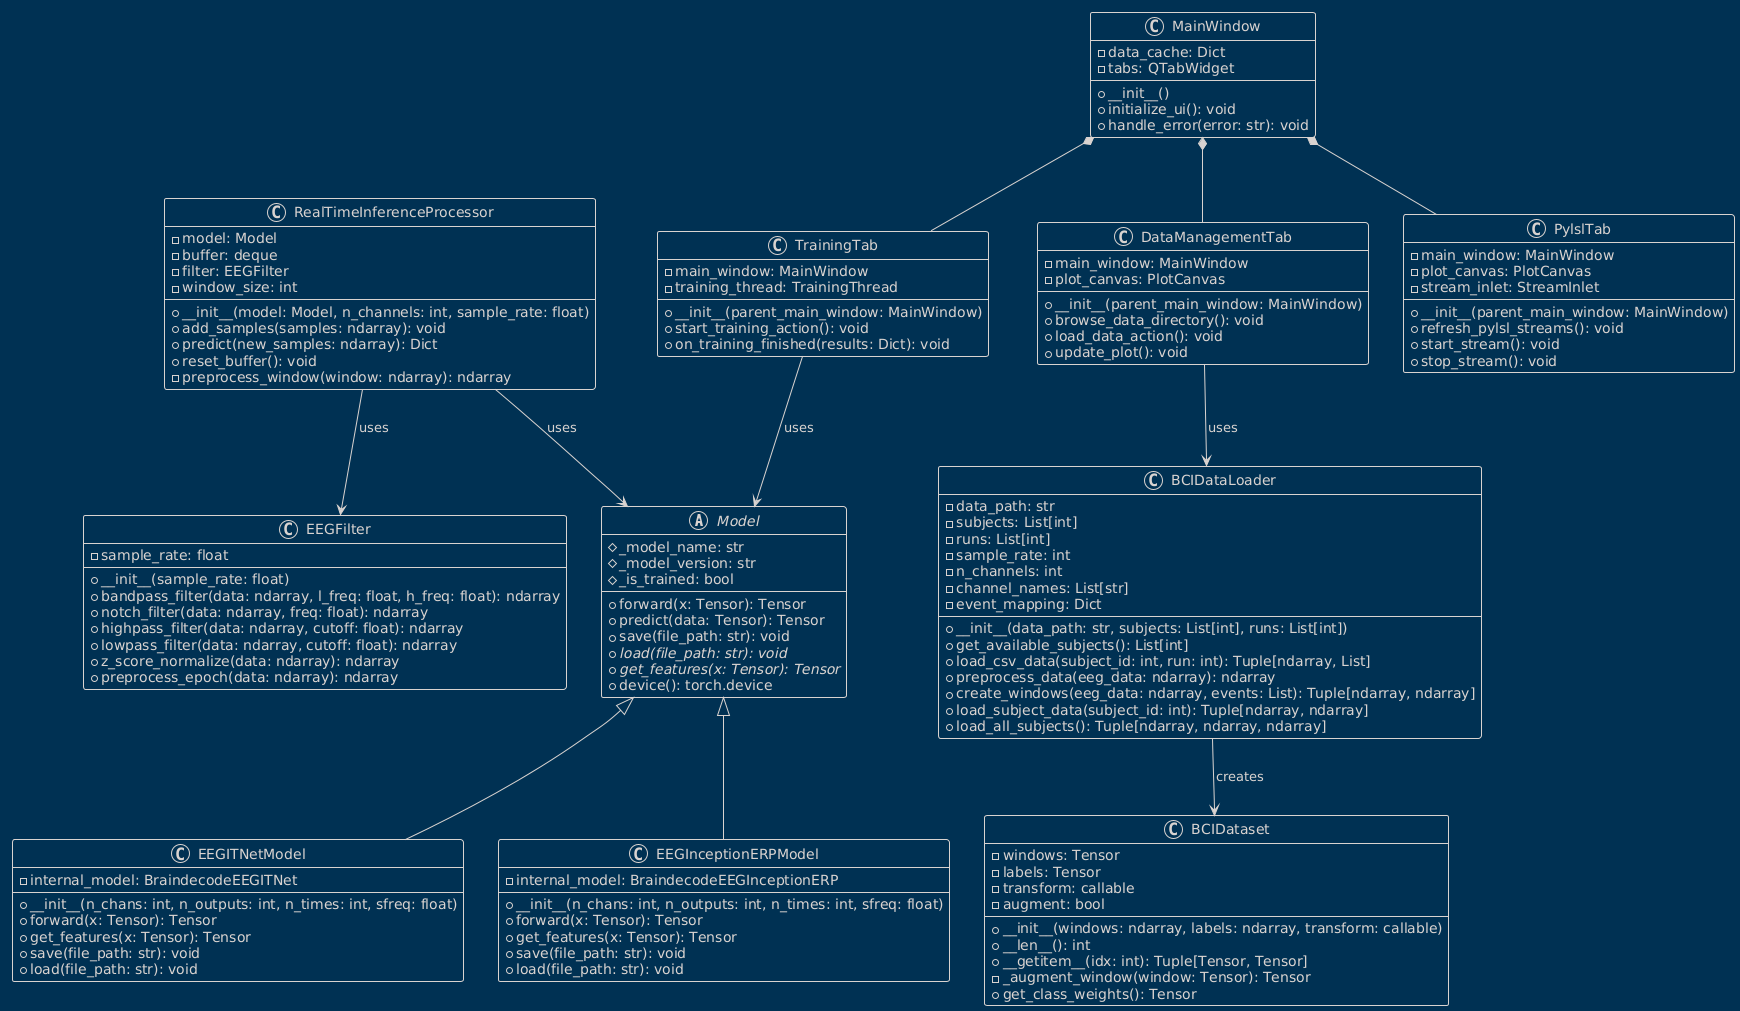

The diagram above was rendered by PlantUML. Its source (embedded in the PNG):
@startuml
!theme blueprint

' Base Model Abstract Class
abstract class Model {
  #_model_name: str
  #_model_version: str
  #_is_trained: bool
  +forward(x: Tensor): Tensor
  +predict(data: Tensor): Tensor
  +save(file_path: str): void
  {abstract} +load(file_path: str): void
  +{abstract} get_features(x: Tensor): Tensor
  +device(): torch.device
}

' Model Implementations
class EEGInceptionERPModel {
  -internal_model: BraindecodeEEGInceptionERP
  +__init__(n_chans: int, n_outputs: int, n_times: int, sfreq: float)
  +forward(x: Tensor): Tensor
  +get_features(x: Tensor): Tensor
  +save(file_path: str): void
  +load(file_path: str): void
}

class EEGITNetModel {
  -internal_model: BraindecodeEEGITNet
  +__init__(n_chans: int, n_outputs: int, n_times: int, sfreq: float)
  +forward(x: Tensor): Tensor
  +get_features(x: Tensor): Tensor
  +save(file_path: str): void
  +load(file_path: str): void
}

' Data Management Classes
class BCIDataLoader {
  -data_path: str
  -subjects: List[int]
  -runs: List[int]
  -sample_rate: int
  -n_channels: int
  -channel_names: List[str]
  -event_mapping: Dict
  +__init__(data_path: str, subjects: List[int], runs: List[int])
  +get_available_subjects(): List[int]
  +load_csv_data(subject_id: int, run: int): Tuple[ndarray, List]
  +preprocess_data(eeg_data: ndarray): ndarray
  +create_windows(eeg_data: ndarray, events: List): Tuple[ndarray, ndarray]
  +load_subject_data(subject_id: int): Tuple[ndarray, ndarray]
  +load_all_subjects(): Tuple[ndarray, ndarray, ndarray]
}

class BCIDataset {
  -windows: Tensor
  -labels: Tensor
  -transform: callable
  -augment: bool
  +__init__(windows: ndarray, labels: ndarray, transform: callable)
  +__len__(): int
  +__getitem__(idx: int): Tuple[Tensor, Tensor]
  -_augment_window(window: Tensor): Tensor
  +get_class_weights(): Tensor
}

' Signal Processing Class
class EEGFilter {
  -sample_rate: float
  +__init__(sample_rate: float)
  +bandpass_filter(data: ndarray, l_freq: float, h_freq: float): ndarray
  +notch_filter(data: ndarray, freq: float): ndarray
  +highpass_filter(data: ndarray, cutoff: float): ndarray
  +lowpass_filter(data: ndarray, cutoff: float): ndarray
  +z_score_normalize(data: ndarray): ndarray
  +preprocess_epoch(data: ndarray): ndarray
}

' Real-time Processing Class
class RealTimeInferenceProcessor {
  -model: Model
  -buffer: deque
  -filter: EEGFilter
  -window_size: int
  +__init__(model: Model, n_channels: int, sample_rate: float)
  +add_samples(samples: ndarray): void
  +predict(new_samples: ndarray): Dict
  +reset_buffer(): void
  -preprocess_window(window: ndarray): ndarray
}

' UI Classes
class MainWindow {
  -data_cache: Dict
  -tabs: QTabWidget
  +__init__()
  +initialize_ui(): void
  +handle_error(error: str): void
}

class DataManagementTab {
  -main_window: MainWindow
  -plot_canvas: PlotCanvas
  +__init__(parent_main_window: MainWindow)
  +browse_data_directory(): void
  +load_data_action(): void
  +update_plot(): void
}

class TrainingTab {
  -main_window: MainWindow
  -training_thread: TrainingThread
  +__init__(parent_main_window: MainWindow)
  +start_training_action(): void
  +on_training_finished(results: Dict): void
}

class PylslTab {
  -main_window: MainWindow
  -plot_canvas: PlotCanvas
  -stream_inlet: StreamInlet
  +__init__(parent_main_window: MainWindow)
  +refresh_pylsl_streams(): void
  +start_stream(): void
  +stop_stream(): void
}

' Relationships
Model <|-- EEGInceptionERPModel
Model <|-- EEGITNetModel
MainWindow *-- DataManagementTab
MainWindow *-- TrainingTab
MainWindow *-- PylslTab
BCIDataLoader --> BCIDataset : creates
RealTimeInferenceProcessor --> EEGFilter : uses
RealTimeInferenceProcessor --> Model : uses
DataManagementTab --> BCIDataLoader : uses
TrainingTab --> Model : uses
@enduml